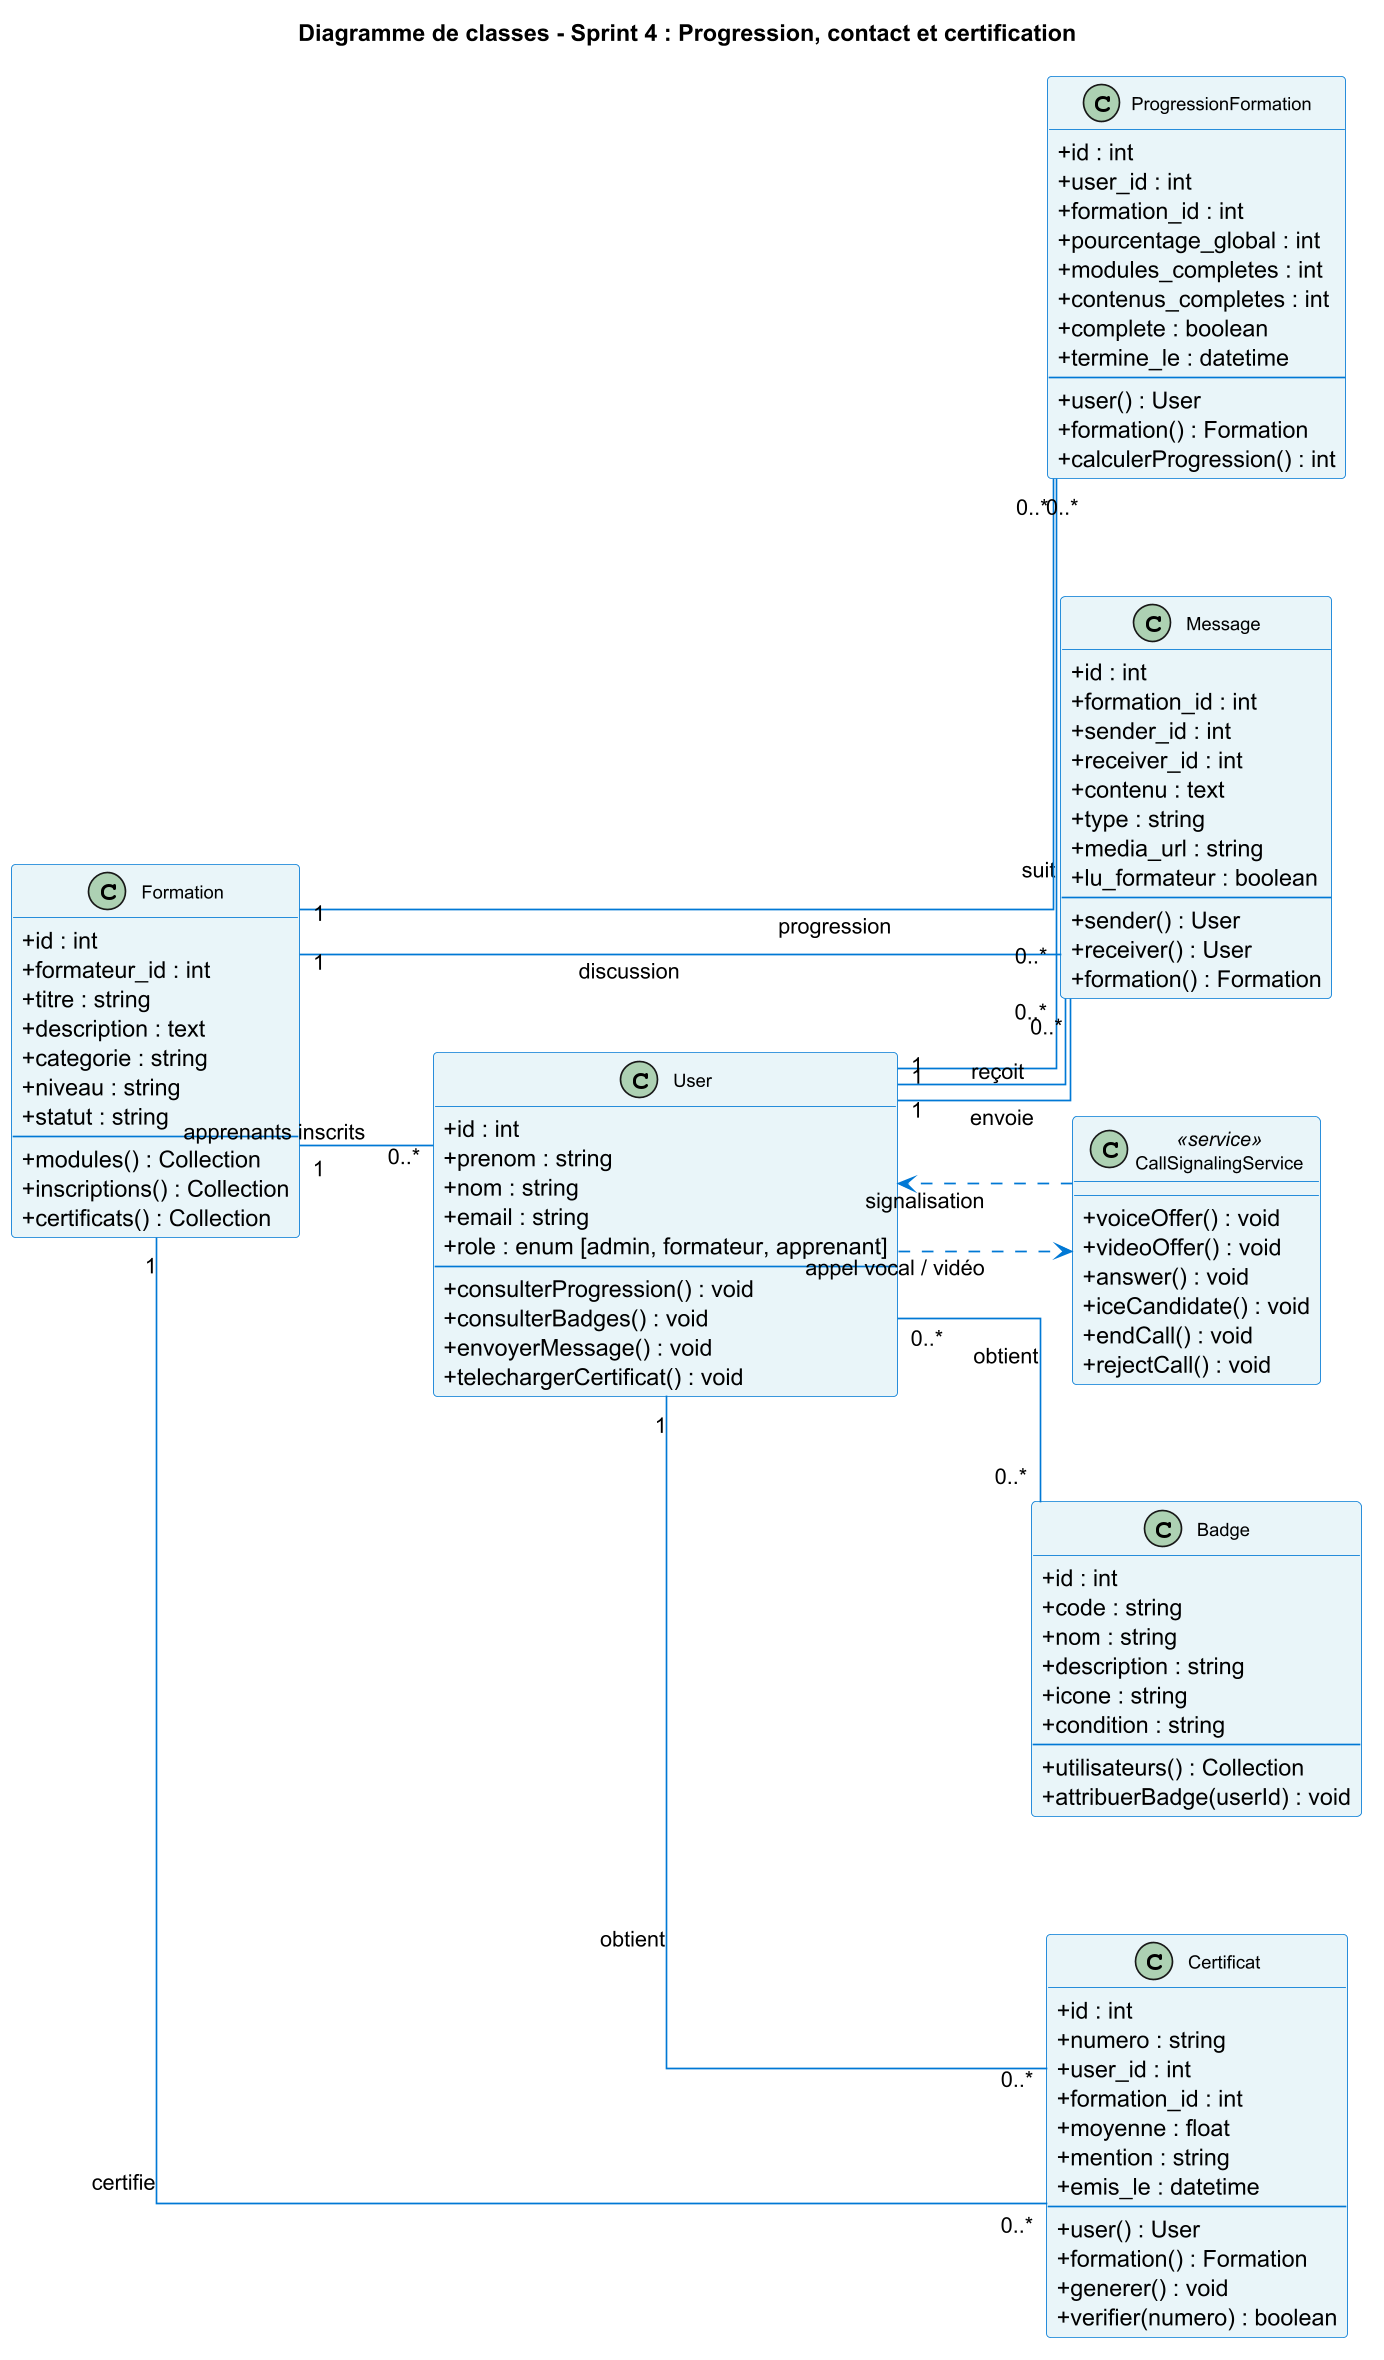

The diagram above was rendered by PlantUML. Its source (embedded in the PNG):
@startuml
title Diagramme de classes - Sprint 4 : Progression, contact et certification

skinparam backgroundColor #FFFFFF
skinparam classAttributeIconSize 0
skinparam linetype ortho
skinparam dpi 160
skinparam nodesep 70
skinparam ranksep 80

skinparam class {
  BackgroundColor #E8F4F8
  BorderColor #0078D4
  ArrowColor #0078D4
  FontColor #000000
  FontSize 11
}

left to right direction

class User {
  + id : int
  + prenom : string
  + nom : string
  + email : string
  + role : enum [admin, formateur, apprenant]
  --
  + consulterProgression() : void
  + consulterBadges() : void
  + envoyerMessage() : void
  + telechargerCertificat() : void
}

class Formation {
  + id : int
  + formateur_id : int
  + titre : string
  + description : text
  + categorie : string
  + niveau : string
  + statut : string
  --
  + modules() : Collection
  + inscriptions() : Collection
  + certificats() : Collection
}

class ProgressionFormation {
  + id : int
  + user_id : int
  + formation_id : int
  + pourcentage_global : int
  + modules_completes : int
  + contenus_completes : int
  + complete : boolean
  + termine_le : datetime
  --
  + user() : User
  + formation() : Formation
  + calculerProgression() : int
}

class Badge {
  + id : int
  + code : string
  + nom : string
  + description : string
  + icone : string
  + condition : string
  --
  + utilisateurs() : Collection
  + attribuerBadge(userId) : void
}

class Message {
  + id : int
  + formation_id : int
  + sender_id : int
  + receiver_id : int
  + contenu : text
  + type : string
  + media_url : string
  + lu_formateur : boolean
  --
  + sender() : User
  + receiver() : User
  + formation() : Formation
}

class CallSignalingService <<service>> {
  + voiceOffer() : void
  + videoOffer() : void
  + answer() : void
  + iceCandidate() : void
  + endCall() : void
  + rejectCall() : void
}

class Certificat {
  + id : int
  + numero : string
  + user_id : int
  + formation_id : int
  + moyenne : float
  + mention : string
  + emis_le : datetime
  --
  + user() : User
  + formation() : Formation
  + generer() : void
  + verifier(numero) : boolean
}

User "1" -- "0..*" ProgressionFormation : suit
Formation "1" -- "0..*" ProgressionFormation : progression

User "0..*" -- "0..*" Badge : obtient

User "1" -- "0..*" Message : envoie
User "1" -- "0..*" Message : reçoit
Formation "1" -- "0..*" Message : discussion

User ..> CallSignalingService : appel vocal / vidéo
CallSignalingService ..> User : signalisation

User "1" -- "0..*" Certificat : obtient
Formation "1" -- "0..*" Certificat : certifie

Formation "1" -- "0..*" User : apprenants inscrits

@enduml